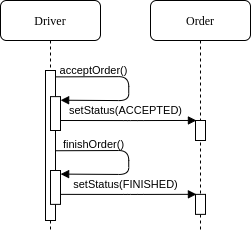

The diagram above was exported from draw.io. Its source (the exported page's mxGraphModel, read from the mxfile embedded in the PNG):
<mxGraphModel dx="485" dy="245" grid="1" gridSize="10" guides="1" tooltips="1" connect="1" arrows="1" fold="1" page="1" pageScale="1" pageWidth="1100" pageHeight="850" background="#ffffff" math="0" shadow="0">
  <root>
    <mxCell id="0" />
    <mxCell id="1" parent="0" />
    <mxCell id="7baba1c4bc27f4b0-2" value="Order" style="shape=umlLifeline;perimeter=lifelinePerimeter;whiteSpace=wrap;html=1;container=1;collapsible=0;recursiveResize=0;outlineConnect=0;rounded=1;shadow=0;comic=0;labelBackgroundColor=none;strokeWidth=1;fontFamily=Verdana;fontSize=12;align=center;" parent="1" vertex="1">
      <mxGeometry x="250" y="80" width="100" height="230" as="geometry" />
    </mxCell>
    <mxCell id="KJm9vdwnTKD3NM-V6LfJ-1" value="" style="html=1;points=[];perimeter=orthogonalPerimeter;rounded=0;shadow=0;comic=0;labelBackgroundColor=none;strokeWidth=1;fontFamily=Verdana;fontSize=12;align=center;" parent="7baba1c4bc27f4b0-2" vertex="1">
      <mxGeometry x="45.000000000000014" y="120" width="10" height="20" as="geometry" />
    </mxCell>
    <mxCell id="7baba1c4bc27f4b0-8" value="Driver" style="shape=umlLifeline;perimeter=lifelinePerimeter;whiteSpace=wrap;html=1;container=1;collapsible=0;recursiveResize=0;outlineConnect=0;rounded=1;shadow=0;comic=0;labelBackgroundColor=none;strokeWidth=1;fontFamily=Verdana;fontSize=12;align=center;" parent="1" vertex="1">
      <mxGeometry x="100" y="80" width="100" height="230" as="geometry" />
    </mxCell>
    <mxCell id="7baba1c4bc27f4b0-9" value="" style="html=1;points=[];perimeter=orthogonalPerimeter;rounded=0;shadow=0;comic=0;labelBackgroundColor=none;strokeWidth=1;fontFamily=Verdana;fontSize=12;align=center;" parent="7baba1c4bc27f4b0-8" vertex="1">
      <mxGeometry x="45" y="70" width="10" height="150" as="geometry" />
    </mxCell>
    <mxCell id="YvdcJRbsetHSiCqwZHyn-1" value="" style="html=1;points=[];perimeter=orthogonalPerimeter;rounded=0;shadow=0;comic=0;labelBackgroundColor=none;strokeWidth=1;fontFamily=Verdana;fontSize=12;align=center;" parent="1" vertex="1">
      <mxGeometry x="150" y="176.13" width="10" height="33.87" as="geometry" />
    </mxCell>
    <mxCell id="YvdcJRbsetHSiCqwZHyn-2" value="" style="endArrow=block;html=1;exitX=1.016;exitY=0.192;exitDx=0;exitDy=0;exitPerimeter=0;entryX=1.012;entryY=0.106;entryDx=0;entryDy=0;entryPerimeter=0;endFill=1;" parent="1" target="YvdcJRbsetHSiCqwZHyn-1" edge="1">
      <mxGeometry width="50" height="50" relative="1" as="geometry">
        <mxPoint x="155.15999999999997" y="156.37" as="sourcePoint" />
        <mxPoint x="164.96000000000004" y="180.77999999999997" as="targetPoint" />
        <Array as="points">
          <mxPoint x="228.24" y="156.13" />
          <mxPoint x="228.24" y="180.13" />
        </Array>
      </mxGeometry>
    </mxCell>
    <mxCell id="YvdcJRbsetHSiCqwZHyn-3" value="acceptOrder()" style="edgeLabel;html=1;align=center;verticalAlign=middle;resizable=0;points=[];labelBackgroundColor=none;" parent="YvdcJRbsetHSiCqwZHyn-2" vertex="1" connectable="0">
      <mxGeometry x="-0.7287" y="1" relative="1" as="geometry">
        <mxPoint x="15.430000000000001" y="-5.300000000000001" as="offset" />
      </mxGeometry>
    </mxCell>
    <mxCell id="XLCjy5zvxEakMyt31Cmp-1" value="" style="endArrow=block;html=1;exitX=0.993;exitY=0.391;exitDx=0;exitDy=0;exitPerimeter=0;endFill=1;entryX=0.092;entryY=-0.002;entryDx=0;entryDy=0;entryPerimeter=0;" edge="1" parent="1" target="KJm9vdwnTKD3NM-V6LfJ-1">
      <mxGeometry width="50" height="50" relative="1" as="geometry">
        <mxPoint x="160" y="200" as="sourcePoint" />
        <mxPoint x="290" y="200" as="targetPoint" />
        <Array as="points">
          <mxPoint x="233.30999999999995" y="200.07" />
        </Array>
      </mxGeometry>
    </mxCell>
    <mxCell id="XLCjy5zvxEakMyt31Cmp-2" value="setStatus(ACCEPTED)" style="edgeLabel;html=1;align=center;verticalAlign=middle;resizable=0;points=[];labelBackgroundColor=none;" vertex="1" connectable="0" parent="XLCjy5zvxEakMyt31Cmp-1">
      <mxGeometry x="-0.7287" y="1" relative="1" as="geometry">
        <mxPoint x="46" y="-8.950000000000003" as="offset" />
      </mxGeometry>
    </mxCell>
    <mxCell id="XLCjy5zvxEakMyt31Cmp-3" value="" style="html=1;points=[];perimeter=orthogonalPerimeter;rounded=0;shadow=0;comic=0;labelBackgroundColor=none;strokeWidth=1;fontFamily=Verdana;fontSize=12;align=center;" vertex="1" parent="1">
      <mxGeometry x="295" y="273.87" width="10" height="20" as="geometry" />
    </mxCell>
    <mxCell id="XLCjy5zvxEakMyt31Cmp-4" value="" style="html=1;points=[];perimeter=orthogonalPerimeter;rounded=0;shadow=0;comic=0;labelBackgroundColor=none;strokeWidth=1;fontFamily=Verdana;fontSize=12;align=center;" vertex="1" parent="1">
      <mxGeometry x="150" y="250" width="10" height="33.87" as="geometry" />
    </mxCell>
    <mxCell id="XLCjy5zvxEakMyt31Cmp-5" value="" style="endArrow=block;html=1;exitX=1.016;exitY=0.192;exitDx=0;exitDy=0;exitPerimeter=0;entryX=1.012;entryY=0.106;entryDx=0;entryDy=0;entryPerimeter=0;endFill=1;" edge="1" parent="1" target="XLCjy5zvxEakMyt31Cmp-4">
      <mxGeometry width="50" height="50" relative="1" as="geometry">
        <mxPoint x="155.16000000000003" y="230.24000000000007" as="sourcePoint" />
        <mxPoint x="164.96000000000004" y="254.64999999999998" as="targetPoint" />
        <Array as="points">
          <mxPoint x="228.24" y="230" />
          <mxPoint x="228.24" y="254" />
        </Array>
      </mxGeometry>
    </mxCell>
    <mxCell id="XLCjy5zvxEakMyt31Cmp-6" value="finishOrder()" style="edgeLabel;html=1;align=center;verticalAlign=middle;resizable=0;points=[];labelBackgroundColor=none;" vertex="1" connectable="0" parent="XLCjy5zvxEakMyt31Cmp-5">
      <mxGeometry x="-0.7287" y="1" relative="1" as="geometry">
        <mxPoint x="15.430000000000001" y="-5.300000000000001" as="offset" />
      </mxGeometry>
    </mxCell>
    <mxCell id="XLCjy5zvxEakMyt31Cmp-7" value="" style="endArrow=block;html=1;exitX=0.993;exitY=0.391;exitDx=0;exitDy=0;exitPerimeter=0;endFill=1;entryX=0.092;entryY=-0.002;entryDx=0;entryDy=0;entryPerimeter=0;" edge="1" parent="1" target="XLCjy5zvxEakMyt31Cmp-3">
      <mxGeometry width="50" height="50" relative="1" as="geometry">
        <mxPoint x="160" y="273.87" as="sourcePoint" />
        <mxPoint x="290" y="273.87" as="targetPoint" />
        <Array as="points">
          <mxPoint x="233.30999999999995" y="273.94" />
        </Array>
      </mxGeometry>
    </mxCell>
    <mxCell id="XLCjy5zvxEakMyt31Cmp-8" value="setStatus(FINISHED)" style="edgeLabel;html=1;align=center;verticalAlign=middle;resizable=0;points=[];labelBackgroundColor=none;" vertex="1" connectable="0" parent="XLCjy5zvxEakMyt31Cmp-7">
      <mxGeometry x="-0.7287" y="1" relative="1" as="geometry">
        <mxPoint x="46" y="-8.950000000000003" as="offset" />
      </mxGeometry>
    </mxCell>
  </root>
</mxGraphModel>